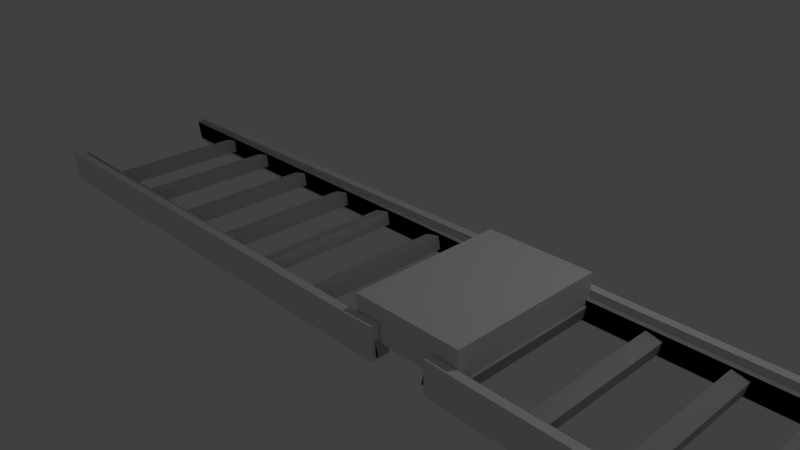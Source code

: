# Source: ladder.blend  (saved by Blender 2.76.0; exported with 4.5.12 LTS)
import bpy
from mathutils import Matrix  # noqa: F401  (used for matrix-valued properties, if any)

bpy.ops.wm.read_factory_settings(use_empty=True)
scene = bpy.context.scene
scene.name = 'Scene'

# ---- collections
col_collection_1 = bpy.data.collections.new('Collection 1'); scene.collection.children.link(col_collection_1)

# ---- materials (node trees are filled in below, after node groups)
mat_material = bpy.data.materials.new('Material')
mat_material.alpha_threshold = 0.0
mat_material.use_transparent_shadow = False
mat_material.roughness = 0.5
mat_material.line_color = (0.0, 0.0, 0.0, 1.0)

# ---- material node trees

# ---- world
world_world = bpy.data.worlds.new('World'); scene.world = world_world
world_world.color = (0.05088, 0.05088, 0.05088)
world_world.use_sun_shadow = False
world_world.sun_shadow_jitter_overblur = 0.0
world_world.cycles.sampling_method = 'MANUAL'
world_world.cycles.sample_map_resolution = 256

# ---- cameras
cam_camera = bpy.data.cameras.new('Camera')
cam_camera.clip_end = 100.0
cam_camera.lens = 35.0
cam_camera.sensor_width = 32.0
cam_camera.sensor_height = 18.0
cam_camera.ortho_scale = 7.314
cam_camera.dof.focus_distance = 0.0
cam_camera.dof.aperture_fstop = 128.0

# ---- lights
light_lamp = bpy.data.lights.new('Lamp', 'POINT')
light_lamp.transmission_factor = 0.0
light_lamp.cutoff_distance = 30.0
light_lamp.energy = 100.0
light_lamp.shadow_buffer_clip_start = 1.001
light_lamp.shadow_soft_size = 0.1
light_lamp.shadow_maximum_resolution = 0.006
light_lamp.use_absolute_resolution = True
light_lamp.cycles.use_multiple_importance_sampling = False

# ---- meshes
me_cube_003 = bpy.data.meshes.new('Cube.003')
me_cube_003.from_pydata([(2.939, -1.46, 0.3873), (2.505, -1.46, 0.4006), (2.939, -1.571, 0.3873), (2.505, -1.571, 0.4006), (2.926, -1.46, -0.04665), (2.492, -1.46, -0.0334), (2.926, -1.571, -0.04665), (2.492, -1.571, -0.0334), (9.404, -1.571, 0.3671), (9.404, -1.46, 0.3671), (9.312, -1.571, -0.05727), (9.312, -1.46, -0.05727), (2.939, 0.7895, 0.3873), (2.505, 0.7895, 0.4006), (2.939, 0.6777, 0.3873), (2.505, 0.6777, 0.4006), (2.926, 0.7895, -0.04665), (2.492, 0.7895, -0.0334), (2.926, 0.6777, -0.04665), (2.492, 0.6777, -0.0334), (9.404, 0.6777, 0.3671), (9.404, 0.7895, 0.3671), (9.312, 0.6777, -0.05727), (9.312, 0.7895, -0.05727), (9.296, -1.358, 0.2727), (9.234, -1.358, 0.001294), (9.296, -1.515, 0.2727), (9.234, -1.515, 0.001294), (9.234, 0.5985, 0.001294), (9.296, 0.5985, 0.2727), (9.234, 0.7556, 0.001294), (9.296, 0.7556, 0.2727), (2.472, -1.515, 0.2965), (2.472, -1.358, 0.2965), (2.411, -1.358, 0.02512), (2.411, -1.515, 0.02512), (2.411, 0.5985, 0.02512), (2.472, 0.5985, 0.2965), (2.411, 0.7556, 0.02512), (2.472, 0.7556, 0.2965), (2.866, -1.366, 0.2151), (2.826, -1.366, 0.03857), (2.658, -1.366, 0.2618), (2.619, -1.366, 0.08531), (2.658, 0.7092, 0.2618), (2.866, 0.7092, 0.2151), (2.826, 0.7092, 0.03857), (2.619, 0.7092, 0.08531), (3.812, -1.366, 0.2099), (3.773, -1.366, 0.03333), (3.605, -1.366, 0.2566), (3.565, -1.366, 0.08007), (3.605, 0.7092, 0.2566), (3.812, 0.7092, 0.2099), (3.773, 0.7092, 0.03333), (3.565, 0.7092, 0.08007), (4.768, -1.366, 0.2144), (4.728, -1.366, 0.03785), (4.561, -1.366, 0.2611), (4.521, -1.366, 0.08459), (4.561, 0.7092, 0.2611), (4.768, 0.7092, 0.2144), (4.728, 0.7092, 0.03785), (4.521, 0.7092, 0.08459), (5.63, -1.366, 0.2081), (5.59, -1.366, 0.03156), (5.423, -1.366, 0.2548), (5.383, -1.366, 0.0783), (5.423, 0.7092, 0.2548), (5.63, 0.7092, 0.2081), (5.59, 0.7092, 0.03156), (5.383, 0.7092, 0.0783), (6.576, -1.366, 0.2028), (6.537, -1.366, 0.02631), (6.369, -1.366, 0.2496), (6.329, -1.366, 0.07305), (6.369, 0.7092, 0.2496), (6.576, 0.7092, 0.2028), (6.537, 0.7092, 0.02631), (6.329, 0.7092, 0.07305), (7.533, -1.366, 0.2096), (7.493, -1.366, 0.03304), (7.325, -1.366, 0.2563), (7.285, -1.366, 0.07977), (7.325, 0.7092, 0.2563), (7.533, 0.7092, 0.2096), (7.493, 0.7092, 0.03304), (7.285, 0.7092, 0.07978), (8.415, -1.366, 0.2002), (8.375, -1.366, 0.02364), (8.207, -1.366, 0.2469), (8.167, -1.366, 0.07038), (8.207, 0.7092, 0.2469), (8.415, 0.7092, 0.2002), (8.375, 0.7092, 0.02364), (8.167, 0.7092, 0.07038), (9.296, -1.358, 0.2727), (9.234, -1.358, 0.001294), (9.296, -1.515, 0.2727), (9.234, -1.515, 0.001294), (9.234, 0.5985, 0.001294), (9.296, 0.5985, 0.2727), (9.234, 0.7556, 0.001294), (9.296, 0.7556, 0.2727), (2.472, -1.515, 0.2965), (2.472, -1.358, 0.2965), (2.411, -1.358, 0.02512), (2.411, -1.515, 0.02512), (2.411, 0.5985, 0.02512), (2.472, 0.5985, 0.2965), (2.411, 0.7556, 0.02512), (2.472, 0.7556, 0.2965), (2.866, -1.366, 0.2151), (2.826, -1.366, 0.03857), (2.658, -1.366, 0.2618), (2.619, -1.366, 0.08531), (2.658, 0.7092, 0.2618), (2.866, 0.7092, 0.2151), (2.826, 0.7092, 0.03857), (2.619, 0.7092, 0.08531), (3.812, -1.366, 0.2099), (3.773, -1.366, 0.03333), (3.605, -1.366, 0.2566), (3.565, -1.366, 0.08007), (3.605, 0.7092, 0.2566), (3.812, 0.7092, 0.2099), (3.773, 0.7092, 0.03333), (3.565, 0.7092, 0.08007), (4.768, -1.366, 0.2144), (4.728, -1.366, 0.03785), (4.561, -1.366, 0.2611), (4.521, -1.366, 0.08459), (4.561, 0.7092, 0.2611), (4.768, 0.7092, 0.2144), (4.728, 0.7092, 0.03785), (4.521, 0.7092, 0.08459), (5.63, -1.366, 0.2081), (5.59, -1.366, 0.03156), (5.423, -1.366, 0.2548), (5.383, -1.366, 0.0783), (5.423, 0.7092, 0.2548), (5.63, 0.7092, 0.2081), (5.59, 0.7092, 0.03156), (5.383, 0.7092, 0.0783), (6.576, -1.366, 0.2028), (6.537, -1.366, 0.02631), (6.369, -1.366, 0.2496), (6.329, -1.366, 0.07305), (6.369, 0.7092, 0.2496), (6.576, 0.7092, 0.2028), (6.537, 0.7092, 0.02631), (6.329, 0.7092, 0.07305), (7.533, -1.366, 0.2096), (7.493, -1.366, 0.03304), (7.325, -1.366, 0.2563), (7.285, -1.366, 0.07977), (7.325, 0.7092, 0.2563), (7.533, 0.7092, 0.2096), (7.493, 0.7092, 0.03304), (7.285, 0.7092, 0.07978), (8.415, -1.366, 0.2002), (8.375, -1.366, 0.02364), (8.207, -1.366, 0.2469), (8.167, -1.366, 0.07038), (8.207, 0.7092, 0.2469), (8.415, 0.7092, 0.2002), (8.375, 0.7092, 0.02364), (8.167, 0.7092, 0.07038)], [], [(1, 3, 2, 0), (3, 7, 6, 2), (7, 5, 4, 6), (5, 1, 0, 4), (0, 2, 8, 9), (5, 7, 3, 1), (9, 8, 10, 11), (2, 6, 10, 8), (4, 0, 9, 11), (6, 4, 11, 10), (13, 15, 14, 12), (15, 19, 18, 14), (19, 17, 16, 18), (17, 13, 12, 16), (12, 14, 20, 21), (17, 19, 15, 13), (21, 20, 22, 23), (14, 18, 22, 20), (16, 12, 21, 23), (18, 16, 23, 22), (24, 26, 27, 25), (31, 29, 28, 30), (33, 34, 35, 32), (39, 38, 36, 37), (29, 31, 39, 37), (30, 28, 36, 38), (27, 26, 32, 35), (24, 25, 34, 33), (31, 30, 38, 39), (28, 29, 37, 36), (25, 27, 35, 34), (26, 24, 33, 32), (40, 42, 43, 41), (45, 46, 47, 44), (43, 42, 44, 47), (40, 41, 46, 45), (41, 43, 47, 46), (42, 40, 45, 44), (53, 54, 55, 52), (51, 50, 52, 55), (48, 49, 54, 53), (49, 51, 55, 54), (50, 48, 53, 52), (61, 62, 63, 60), (59, 58, 60, 63), (56, 57, 62, 61), (57, 59, 63, 62), (58, 56, 61, 60), (67, 66, 68, 71), (64, 65, 70, 69), (65, 67, 71, 70), (66, 64, 69, 68), (75, 74, 76, 79), (72, 73, 78, 77), (73, 75, 79, 78), (74, 72, 77, 76), (85, 86, 87, 84), (83, 82, 84, 87), (80, 81, 86, 85), (81, 83, 87, 86), (82, 80, 85, 84), (91, 90, 92, 95), (88, 89, 94, 93), (89, 91, 95, 94), (90, 88, 93, 92), (96, 98, 99, 97), (103, 101, 100, 102), (105, 106, 107, 104), (111, 110, 108, 109), (102, 100, 108, 110), (99, 98, 104, 107), (96, 97, 106, 105), (103, 102, 110, 111), (100, 101, 109, 108), (97, 99, 107, 106), (98, 96, 105, 104), (112, 114, 115, 113), (117, 118, 119, 116), (115, 114, 116, 119), (112, 113, 118, 117), (113, 115, 119, 118), (114, 112, 117, 116), (125, 126, 127, 124), (123, 122, 124, 127), (120, 121, 126, 125), (121, 123, 127, 126), (122, 120, 125, 124), (133, 134, 135, 132), (131, 130, 132, 135), (128, 129, 134, 133), (129, 131, 135, 134), (130, 128, 133, 132), (139, 138, 140, 143), (136, 137, 142, 141), (137, 139, 143, 142), (138, 136, 141, 140), (147, 146, 148, 151), (144, 145, 150, 149), (145, 147, 151, 150), (146, 144, 149, 148), (157, 158, 159, 156), (155, 154, 156, 159), (152, 153, 158, 157), (153, 155, 159, 158), (154, 152, 157, 156), (163, 162, 164, 167), (160, 161, 166, 165), (161, 163, 167, 166), (162, 160, 165, 164)])
me_cube_003.materials.append(mat_material)
me_cube_003.use_remesh_preserve_volume = False
me_cube_003.use_remesh_preserve_attributes = False
me_cube_003.use_mirror_vertex_groups = False
me_cube_003.update()
me_cube_002 = bpy.data.meshes.new('Cube.002')
me_cube_002.from_pydata([(1.37, 0.6751, 0.6154), (1.37, 0.6751, 0.1618), (1.37, -1.451, 0.6154), (1.37, -1.451, 0.1618), (2.842, -1.451, 0.1618), (2.842, -1.451, 0.6154), (2.842, 0.6751, 0.1618), (2.842, 0.6751, 0.6154), (9.296, 0.5985, 0.2727), (9.296, 0.7556, 0.2727), (2.472, 0.5985, 0.2965), (2.472, 0.7556, 0.2965)], [], [(2, 0, 1, 3), (0, 7, 6, 1), (7, 5, 4, 6), (5, 2, 3, 4), (3, 1, 6, 4), (5, 7, 0, 2), (8, 9, 11, 10)])
me_cube_002.materials.append(mat_material)
me_cube_002.use_remesh_preserve_volume = False
me_cube_002.use_remesh_preserve_attributes = False
me_cube_002.use_mirror_vertex_groups = False
me_cube_002.update()
me_cube = bpy.data.meshes.new('Cube')
me_cube.from_pydata([(1.289, 0.6777, 0.3949), (1.723, 0.6777, 0.4073), (1.289, 0.7895, 0.3949), (1.723, 0.7895, 0.4073), (1.302, 0.6777, -0.03913), (1.736, 0.6777, -0.02665), (1.302, 0.7895, -0.03913), (1.736, 0.7895, -0.02665), (-5.175, 0.7895, 0.3862), (-5.175, 0.6777, 0.3862), (-5.084, 0.7895, -0.0384), (-5.084, 0.6777, -0.0384), (1.289, -1.571, 0.3949), (1.723, -1.571, 0.4073), (1.289, -1.46, 0.3949), (1.723, -1.46, 0.4073), (1.302, -1.571, -0.03913), (1.736, -1.571, -0.02666), (1.302, -1.46, -0.03913), (1.736, -1.46, -0.02666), (-5.175, -1.46, 0.3862), (-5.175, -1.571, 0.3862), (-5.084, -1.46, -0.0384), (-5.084, -1.571, -0.0384), (-5.111, 0.5972, 0.3447), (-5.053, 0.5972, 0.07261), (-5.111, 0.7543, 0.3447), (-5.053, 0.7543, 0.07261), (-5.053, -1.359, 0.07261), (-5.111, -1.359, 0.3447), (-5.053, -1.516, 0.07261), (-5.111, -1.516, 0.3447), (1.713, 0.7543, 0.2871), (1.713, 0.5972, 0.2871), (1.771, 0.5972, 0.015), (1.771, 0.7543, 0.015), (1.771, -1.359, 0.015), (1.713, -1.359, 0.2871), (1.771, -1.516, 0.015), (1.713, -1.516, 0.2871), (1.317, 0.6052, 0.2104), (1.355, 0.6052, 0.0334), (1.526, 0.6052, 0.2547), (1.563, 0.6052, 0.07766), (1.526, -1.47, 0.2547), (1.317, -1.47, 0.2104), (1.355, -1.47, 0.0334), (1.563, -1.47, 0.07766), (0.3711, 0.6052, 0.2164), (0.4088, 0.6052, 0.03946), (0.5792, 0.6052, 0.2607), (0.6168, 0.6052, 0.08372), (0.5792, -1.47, 0.2607), (0.3711, -1.47, 0.2164), (0.4088, -1.47, 0.03945), (0.6168, -1.47, 0.08371), (-0.5845, 0.6052, 0.2324), (-0.5468, 0.6052, 0.05539), (-0.3764, 0.6052, 0.2766), (-0.3388, 0.6052, 0.09965), (-0.3764, -1.47, 0.2766), (-0.5845, -1.47, 0.2324), (-0.5468, -1.47, 0.05539), (-0.3388, -1.47, 0.09965), (-1.447, 0.6052, 0.2364), (-1.409, 0.6052, 0.05938), (-1.238, 0.6052, 0.2806), (-1.201, 0.6052, 0.1036), (-1.238, -1.47, 0.2806), (-1.447, -1.47, 0.2364), (-1.409, -1.47, 0.05938), (-1.201, -1.47, 0.1036), (-2.393, 0.6052, 0.2424), (-2.355, 0.6052, 0.06543), (-2.185, 0.6052, 0.2867), (-2.147, 0.6052, 0.1097), (-2.185, -1.47, 0.2867), (-2.393, -1.47, 0.2424), (-2.355, -1.47, 0.06543), (-2.147, -1.47, 0.1097), (-3.349, 0.6052, 0.2606), (-3.311, 0.6052, 0.08357), (-3.141, 0.6052, 0.3048), (-3.103, 0.6052, 0.1278), (-3.141, -1.47, 0.3048), (-3.349, -1.47, 0.2606), (-3.311, -1.47, 0.08357), (-3.103, -1.47, 0.1278), (-4.231, 0.6052, 0.2617), (-4.193, 0.6052, 0.0847), (-4.023, 0.6052, 0.306), (-3.985, 0.6052, 0.129), (-4.023, -1.47, 0.306), (-4.231, -1.47, 0.2617), (-4.193, -1.47, 0.0847), (-3.985, -1.47, 0.129), (-5.111, 0.5972, 0.3447), (-5.053, 0.5972, 0.07261), (-5.111, 0.7543, 0.3447), (-5.053, 0.7543, 0.07261), (-5.053, -1.359, 0.07261), (-5.111, -1.359, 0.3447), (-5.053, -1.516, 0.07261), (-5.111, -1.516, 0.3447), (1.713, 0.7543, 0.2871), (1.713, 0.5972, 0.2871), (1.771, 0.5972, 0.015), (1.771, 0.7543, 0.015), (1.771, -1.359, 0.015), (1.713, -1.359, 0.2871), (1.771, -1.516, 0.015), (1.713, -1.516, 0.2871), (1.317, 0.6052, 0.2104), (1.355, 0.6052, 0.0334), (1.526, 0.6052, 0.2547), (1.563, 0.6052, 0.07766), (1.526, -1.47, 0.2547), (1.317, -1.47, 0.2104), (1.355, -1.47, 0.0334), (1.563, -1.47, 0.07766), (0.3711, 0.6052, 0.2164), (0.4088, 0.6052, 0.03946), (0.5792, 0.6052, 0.2607), (0.6168, 0.6052, 0.08372), (0.5792, -1.47, 0.2607), (0.3711, -1.47, 0.2164), (0.4088, -1.47, 0.03945), (0.6168, -1.47, 0.08371), (-0.5845, 0.6052, 0.2324), (-0.5468, 0.6052, 0.05539), (-0.3764, 0.6052, 0.2766), (-0.3388, 0.6052, 0.09965), (-0.3764, -1.47, 0.2766), (-0.5845, -1.47, 0.2324), (-0.5468, -1.47, 0.05539), (-0.3388, -1.47, 0.09965), (-1.447, 0.6052, 0.2364), (-1.409, 0.6052, 0.05938), (-1.238, 0.6052, 0.2806), (-1.201, 0.6052, 0.1036), (-1.238, -1.47, 0.2806), (-1.447, -1.47, 0.2364), (-1.409, -1.47, 0.05938), (-1.201, -1.47, 0.1036), (-2.393, 0.6052, 0.2424), (-2.355, 0.6052, 0.06543), (-2.185, 0.6052, 0.2867), (-2.147, 0.6052, 0.1097), (-2.185, -1.47, 0.2867), (-2.393, -1.47, 0.2424), (-2.355, -1.47, 0.06543), (-2.147, -1.47, 0.1097), (-3.349, 0.6052, 0.2606), (-3.311, 0.6052, 0.08357), (-3.141, 0.6052, 0.3048), (-3.103, 0.6052, 0.1278), (-3.141, -1.47, 0.3048), (-3.349, -1.47, 0.2606), (-3.311, -1.47, 0.08357), (-3.103, -1.47, 0.1278), (-4.231, 0.6052, 0.2617), (-4.193, 0.6052, 0.0847), (-4.023, 0.6052, 0.306), (-3.985, 0.6052, 0.129), (-4.023, -1.47, 0.306), (-4.231, -1.47, 0.2617), (-4.193, -1.47, 0.0847), (-3.985, -1.47, 0.129)], [], [(1, 3, 2, 0), (3, 7, 6, 2), (7, 5, 4, 6), (5, 1, 0, 4), (0, 2, 8, 9), (5, 7, 3, 1), (9, 8, 10, 11), (2, 6, 10, 8), (4, 0, 9, 11), (6, 4, 11, 10), (13, 15, 14, 12), (15, 19, 18, 14), (19, 17, 16, 18), (17, 13, 12, 16), (12, 14, 20, 21), (17, 19, 15, 13), (21, 20, 22, 23), (14, 18, 22, 20), (16, 12, 21, 23), (18, 16, 23, 22), (24, 26, 27, 25), (31, 29, 28, 30), (33, 34, 35, 32), (39, 38, 36, 37), (29, 31, 39, 37), (30, 28, 36, 38), (27, 26, 32, 35), (24, 25, 34, 33), (31, 30, 38, 39), (28, 29, 37, 36), (25, 27, 35, 34), (26, 24, 33, 32), (40, 42, 43, 41), (45, 46, 47, 44), (43, 42, 44, 47), (40, 41, 46, 45), (41, 43, 47, 46), (42, 40, 45, 44), (53, 54, 55, 52), (51, 50, 52, 55), (48, 49, 54, 53), (49, 51, 55, 54), (50, 48, 53, 52), (61, 62, 63, 60), (59, 58, 60, 63), (56, 57, 62, 61), (57, 59, 63, 62), (58, 56, 61, 60), (67, 66, 68, 71), (64, 65, 70, 69), (65, 67, 71, 70), (66, 64, 69, 68), (75, 74, 76, 79), (72, 73, 78, 77), (73, 75, 79, 78), (74, 72, 77, 76), (85, 86, 87, 84), (83, 82, 84, 87), (80, 81, 86, 85), (81, 83, 87, 86), (82, 80, 85, 84), (91, 90, 92, 95), (88, 89, 94, 93), (89, 91, 95, 94), (90, 88, 93, 92), (96, 98, 99, 97), (103, 101, 100, 102), (105, 106, 107, 104), (111, 110, 108, 109), (101, 103, 111, 109), (102, 100, 108, 110), (99, 98, 104, 107), (96, 97, 106, 105), (103, 102, 110, 111), (100, 101, 109, 108), (97, 99, 107, 106), (98, 96, 105, 104), (112, 114, 115, 113), (117, 118, 119, 116), (115, 114, 116, 119), (112, 113, 118, 117), (113, 115, 119, 118), (114, 112, 117, 116), (125, 126, 127, 124), (123, 122, 124, 127), (120, 121, 126, 125), (121, 123, 127, 126), (122, 120, 125, 124), (133, 134, 135, 132), (131, 130, 132, 135), (128, 129, 134, 133), (129, 131, 135, 134), (130, 128, 133, 132), (139, 138, 140, 143), (136, 137, 142, 141), (137, 139, 143, 142), (138, 136, 141, 140), (147, 146, 148, 151), (144, 145, 150, 149), (145, 147, 151, 150), (146, 144, 149, 148), (157, 158, 159, 156), (155, 154, 156, 159), (152, 153, 158, 157), (153, 155, 159, 158), (154, 152, 157, 156), (163, 162, 164, 167), (160, 161, 166, 165), (161, 163, 167, 166), (162, 160, 165, 164)])
_uv = me_cube.uv_layers.new(name='UVMap')
_uv.uv.foreach_set('vector', [0.7711, 0.03087, 0.9594, 0.03087, 0.9594, 0.2191, 0.7711, 0.2191, 0.7836, 0.06684, 0.9312, 0.06684, 0.9312, 0.2144, 0.7836, 0.2144, 0.7534, 0.04837, 0.9419, 0.04837, 0.9419, 0.2368, 0.7534, 0.2368, 0.7836, 0.06684, 0.9312, 0.06684, 0.9312, 0.2144, 0.7836, 0.2144, 0.7457, 0.06794, 0.9223, 0.06794, 0.9223, 0.2446, 0.7457, 0.2446, 0.7836, 0.06684, 0.9312, 0.06684, 0.9312, 0.2144, 0.7836, 0.2144, 0.7748, 0.05018, 0.9361, 0.05018, 0.9361, 0.2115, 0.7748, 0.2115, 0.7748, 0.05018, 0.9361, 0.05018, 0.9361, 0.2115, 0.7748, 0.2115, 0.7748, 0.05018, 0.9361, 0.05018, 0.9361, 0.2115, 0.7748, 0.2115, 0.7724, 0.06346, 0.8877, 0.06346, 0.8877, 0.1787, 0.7724, 0.1787, 0.8007, 0.07612, 0.9063, 0.07612, 0.9063, 0.1817, 0.8007, 0.1817, 0.6936, 0.00805, 0.9392, 0.00805, 0.9392, 0.2537, 0.6936, 0.2537, 0.7082, 0.04411, 0.9129, 0.04411, 0.9129, 0.2489, 0.7082, 0.2489, 0.6936, 0.00805, 0.9392, 0.00805, 0.9392, 0.2537, 0.6936, 0.2537, 0.7585, 0.08075, 0.9095, 0.08075, 0.9095, 0.2318, 0.7585, 0.2318, 0.6936, 0.00805, 0.9392, 0.00805, 0.9392, 0.2537, 0.6936, 0.2537, 0.7062, 0.04993, 0.9423, 0.04993, 0.9423, 0.286, 0.7062, 0.286, 0.7062, 0.04993, 0.9423, 0.04993, 0.9423, 0.286, 0.7062, 0.286, 0.7062, 0.04993, 0.9423, 0.04993, 0.9423, 0.286, 0.7062, 0.286, 0.7067, 0.02703, 0.9612, 0.02703, 0.9612, 0.2816, 0.7067, 0.2816, 0.4838, 0.3719, 0.681, 0.3719, 0.681, 0.5691, 0.4838, 0.5691, 0.3234, 0.3234, 0.6766, 0.3234, 0.6766, 0.6766, 0.3234, 0.6766, 0.306, 0.306, 0.694, 0.306, 0.694, 0.694, 0.306, 0.694, 0.3335, 0.3335, 0.6665, 0.3335, 0.6665, 0.6665, 0.3335, 0.6665, 0.3335, 0.3335, 0.6665, 0.3335, 0.6665, 0.6665, 0.3335, 0.6665, 0.3335, 0.3335, 0.6665, 0.3335, 0.6665, 0.6665, 0.3335, 0.6665, 0.4838, 0.3719, 0.681, 0.3719, 0.681, 0.5691, 0.4838, 0.5691, 0.4838, 0.3719, 0.681, 0.3719, 0.681, 0.5691, 0.4838, 0.5691, 0.3234, 0.3234, 0.6766, 0.3234, 0.6766, 0.6766, 0.3234, 0.6766, 0.3234, 0.3234, 0.6766, 0.3234, 0.6766, 0.6766, 0.3234, 0.6766, 0.306, 0.306, 0.694, 0.306, 0.694, 0.694, 0.306, 0.694, 0.306, 0.306, 0.694, 0.306, 0.694, 0.694, 0.306, 0.694, 0.3294, 0.3294, 0.6706, 0.3294, 0.6706, 0.6706, 0.3294, 0.6706, 0.3127, 0.3127, 0.6873, 0.3127, 0.6873, 0.6873, 0.3127, 0.6873, 0.3882, 0.3882, 0.6118, 0.3882, 0.6118, 0.6118, 0.3882, 0.6118, 0.3882, 0.3882, 0.6118, 0.3882, 0.6118, 0.6118, 0.3882, 0.6118, 0.3882, 0.3882, 0.6118, 0.3882, 0.6118, 0.6118, 0.3882, 0.6118, 0.3882, 0.3882, 0.6118, 0.3882, 0.6118, 0.6118, 0.3882, 0.6118, 0.0001258, 0.08036, 0.01771, 0.07239, 0.0251, 0.08067, 0.019, 0.07908, 0.6118, 0.4073, 0.606, 0.4061, 0.3924, 0.4059, 0.3938, 0.4062, 0.604, 0.4073, 0.606, 0.4053, 0.3921, 0.4044, 0.3882, 0.4062, 0.606, 0.4053, 0.6118, 0.4073, 0.3938, 0.4062, 0.3921, 0.4044, 0.606, 0.4061, 0.604, 0.4073, 0.3882, 0.4062, 0.3924, 0.4059, 0.01898, 0.1058, 0.02508, 0.1042, 0.01769, 0.1124, 0.0001258, 0.1045, 0.6058, 0.4124, 0.6038, 0.4104, 0.3882, 0.4115, 0.3921, 0.4133, 0.6058, 0.4116, 0.6116, 0.4104, 0.3938, 0.4115, 0.3924, 0.4118, 0.6116, 0.4104, 0.6058, 0.4124, 0.3921, 0.4133, 0.3938, 0.4115, 0.6038, 0.4104, 0.6058, 0.4116, 0.3924, 0.4118, 0.3882, 0.4115, 0.4332, 0.4303, 0.4409, 0.4224, 0.4228, 0.4292, 0.4222, 0.4145, 0.4299, 0.4134, 0.4222, 0.4213, 0.4403, 0.4145, 0.4409, 0.4292, 0.4222, 0.4213, 0.4332, 0.4303, 0.4222, 0.4145, 0.4403, 0.4145, 0.4409, 0.4224, 0.4299, 0.4134, 0.4409, 0.4292, 0.4228, 0.4292, 0.4051, 0.4211, 0.3972, 0.4134, 0.4041, 0.4315, 0.3893, 0.4321, 0.3882, 0.4244, 0.3961, 0.4321, 0.3893, 0.414, 0.4041, 0.4134, 0.3961, 0.4321, 0.4051, 0.4211, 0.3893, 0.4321, 0.3893, 0.414, 0.3972, 0.4134, 0.3882, 0.4244, 0.4041, 0.4134, 0.4041, 0.4315, 0.02481, 0.02276, 0.01904, 0.02121, 0.0001258, 0.02291, 0.01745, 0.01482, 0.6055, 0.3947, 0.6036, 0.3927, 0.3921, 0.3915, 0.3882, 0.3933, 0.6056, 0.394, 0.6113, 0.3927, 0.3924, 0.3929, 0.3937, 0.3933, 0.6113, 0.3927, 0.6055, 0.3947, 0.3882, 0.3933, 0.3924, 0.3929, 0.6036, 0.3927, 0.6056, 0.394, 0.3937, 0.3933, 0.3921, 0.3915, 0.6058, 0.4043, 0.6038, 0.4024, 0.3937, 0.4012, 0.3924, 0.4016, 0.6058, 0.4036, 0.6115, 0.4024, 0.3882, 0.4012, 0.3921, 0.403, 0.6115, 0.4024, 0.6058, 0.4043, 0.3924, 0.4016, 0.3882, 0.4012, 0.6038, 0.4024, 0.6058, 0.4036, 0.3921, 0.403, 0.3937, 0.4012, 0.3882, 0.3882, 0.6118, 0.3882, 0.6118, 0.6118, 0.3882, 0.6118, 0.3882, 0.3882, 0.6118, 0.3882, 0.6118, 0.6118, 0.3882, 0.6118, 0.3882, 0.3882, 0.6118, 0.3882, 0.6118, 0.6118, 0.3882, 0.6118, 0.3882, 0.3882, 0.6118, 0.3882, 0.6118, 0.6118, 0.3882, 0.6118, 0.3882, 0.3882, 0.6118, 0.3882, 0.6118, 0.6118, 0.3882, 0.6118, 0.3882, 0.3882, 0.6118, 0.3882, 0.6118, 0.6118, 0.3882, 0.6118, 0.3882, 0.3882, 0.6118, 0.3882, 0.6118, 0.6118, 0.3882, 0.6118, 0.3882, 0.3882, 0.6118, 0.3882, 0.6118, 0.6118, 0.3882, 0.6118, 0.3882, 0.3882, 0.6118, 0.3882, 0.6118, 0.6118, 0.3882, 0.6118, 0.3882, 0.3882, 0.6118, 0.3882, 0.6118, 0.6118, 0.3882, 0.6118, 0.3882, 0.3882, 0.6118, 0.3882, 0.6118, 0.6118, 0.3882, 0.6118, 0.3882, 0.3882, 0.6118, 0.3882, 0.6118, 0.6118, 0.3882, 0.6118, 0.3351, 0.3351, 0.6649, 0.3351, 0.6649, 0.6649, 0.3351, 0.6649, 0.3154, 0.3154, 0.6846, 0.3154, 0.6846, 0.6846, 0.3154, 0.6846, 0.3882, 0.3882, 0.6118, 0.3882, 0.6118, 0.6118, 0.3882, 0.6118, 0.3882, 0.3882, 0.6118, 0.3882, 0.6118, 0.6118, 0.3882, 0.6118, 0.3882, 0.3882, 0.6118, 0.3882, 0.6118, 0.6118, 0.3882, 0.6118, 0.3882, 0.3882, 0.6118, 0.3882, 0.6118, 0.6118, 0.3882, 0.6118, 0.0001258, 0.008221, 0.01745, 0.0001258, 0.02481, 0.008066, 0.01904, 0.00652, 0.6056, 0.3907, 0.6113, 0.3894, 0.3924, 0.3896, 0.3937, 0.39, 0.6055, 0.3914, 0.6036, 0.3894, 0.3921, 0.3882, 0.3882, 0.39, 0.6036, 0.3894, 0.6056, 0.3907, 0.3937, 0.39, 0.3921, 0.3882, 0.6113, 0.3894, 0.6055, 0.3914, 0.3882, 0.39, 0.3924, 0.3896, 0.01898, 0.09233, 0.02508, 0.09073, 0.01769, 0.09901, 0.0001258, 0.09104, 0.6058, 0.4094, 0.6038, 0.4074, 0.3882, 0.4085, 0.3921, 0.4103, 0.6058, 0.4086, 0.6116, 0.4074, 0.3938, 0.4085, 0.3924, 0.4088, 0.6116, 0.4074, 0.6058, 0.4094, 0.3921, 0.4103, 0.3938, 0.4085, 0.6038, 0.4074, 0.6058, 0.4086, 0.3924, 0.4088, 0.3882, 0.4085, 0.4299, 0.4304, 0.4222, 0.4383, 0.4403, 0.4314, 0.4409, 0.4462, 0.4332, 0.4473, 0.4409, 0.4394, 0.4228, 0.4462, 0.4222, 0.4314, 0.4409, 0.4394, 0.4299, 0.4304, 0.4409, 0.4462, 0.4228, 0.4462, 0.4222, 0.4383, 0.4332, 0.4473, 0.4222, 0.4314, 0.4403, 0.4314, 0.4221, 0.4211, 0.4142, 0.4134, 0.4211, 0.4315, 0.4063, 0.4321, 0.4052, 0.4244, 0.4131, 0.4321, 0.4063, 0.414, 0.4211, 0.4134, 0.4131, 0.4321, 0.4221, 0.4211, 0.4063, 0.4321, 0.4063, 0.414, 0.4142, 0.4134, 0.4052, 0.4244, 0.4211, 0.4134, 0.4211, 0.4315, 0.02464, 0.05754, 0.01877, 0.0561, 0.0001258, 0.05785, 0.01737, 0.04961, 0.6117, 0.3999, 0.6059, 0.3987, 0.3921, 0.3993, 0.3882, 0.4011, 0.604, 0.3999, 0.6059, 0.398, 0.3924, 0.4007, 0.3937, 0.401, 0.6059, 0.398, 0.6117, 0.3999, 0.3882, 0.4011, 0.3924, 0.4007, 0.6059, 0.3987, 0.604, 0.3999, 0.3937, 0.401, 0.3921, 0.3993, 0.6117, 0.3967, 0.6059, 0.3955, 0.3921, 0.3961, 0.3882, 0.3979, 0.604, 0.3967, 0.6059, 0.3948, 0.3924, 0.3975, 0.3937, 0.3979, 0.6059, 0.3948, 0.6117, 0.3967, 0.3882, 0.3979, 0.3924, 0.3975, 0.6059, 0.3955, 0.604, 0.3967, 0.3937, 0.3979, 0.3921, 0.3961])
me_cube.materials.append(mat_material)
me_cube.use_remesh_preserve_volume = False
me_cube.use_remesh_preserve_attributes = False
me_cube.use_mirror_vertex_groups = False
me_cube.update()

# ---- objects
ob_cube_002 = bpy.data.objects.new('Cube.002', me_cube_003)
ob_cube_001 = bpy.data.objects.new('Cube.001', me_cube_002)
ob_cube = bpy.data.objects.new('Cube', me_cube)
ob_lamp = bpy.data.objects.new('Lamp', light_lamp)
ob_camera = bpy.data.objects.new('Camera', cam_camera)

# ---- transforms, parenting, visibility, modifiers, constraints
ob_cube_002.location = (0.0, 0.0, 0.0)
ob_cube_002.lock_rotations_4d = False
ob_cube_002.empty_display_type = 'ARROWS'
ob_cube_002.lineart.crease_threshold = 0.0
ob_cube_001.location = (0.0, 0.0, 0.0)
ob_cube_001.lock_rotations_4d = False
ob_cube_001.empty_display_type = 'ARROWS'
ob_cube_001.lineart.crease_threshold = 0.0
ob_cube.location = (0.0, 0.0, 0.0)
ob_cube.lock_rotations_4d = False
ob_cube.empty_display_type = 'ARROWS'
ob_cube.lineart.crease_threshold = 0.0
ob_lamp.location = (4.076, 1.005, 5.904)
ob_lamp.rotation_euler = (0.6503, 0.05522, 1.866)
ob_lamp.lock_rotations_4d = False
ob_lamp.empty_display_type = 'ARROWS'
ob_lamp.color = (0.0, 0.0, 0.0, 0.0)
ob_lamp.lineart.crease_threshold = 0.0
ob_camera.location = (7.481, -6.508, 5.344)
ob_camera.rotation_euler = (1.109, 0.01082, 0.8149)
ob_camera.lock_rotations_4d = False
ob_camera.empty_display_type = 'ARROWS'
ob_camera.color = (0.0, 0.0, 0.0, 0.0)
ob_camera.display_type = 'WIRE'
ob_camera.lineart.crease_threshold = 0.0

# ---- collection membership
col_collection_1.objects.link(ob_cube_002)
col_collection_1.objects.link(ob_cube_001)
col_collection_1.objects.link(ob_cube)
col_collection_1.objects.link(ob_lamp)
col_collection_1.objects.link(ob_camera)

# ---- scene / render settings (as saved in the file)
scene.camera = ob_camera
scene.frame_start = 1; scene.frame_end = 250; scene.frame_set(1)
scene.render.engine = 'BLENDER_EEVEE_NEXT'
scene.render.resolution_percentage = 50
scene.render.dither_intensity = 0.0
scene.cycles.use_denoising = False
scene.cycles.samples = 10
scene.cycles.sampling_pattern = 'TABULATED_SOBOL'
scene.cycles.light_sampling_threshold = 0.0
scene.cycles.use_adaptive_sampling = False
scene.cycles.use_light_tree = False
scene.cycles.blur_glossy = 0.0
scene.cycles.pixel_filter_type = 'GAUSSIAN'
scene.cycles.sample_clamp_indirect = 0.0
scene.view_settings.view_transform = 'Standard'
bpy.context.view_layer.update()
